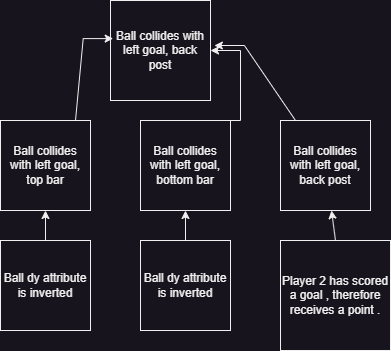

The diagram above was exported from draw.io. Its source (the exported page's mxGraphModel, read from the mxfile embedded in the PNG):
<mxGraphModel dx="917" dy="1186" grid="1" gridSize="10" guides="1" tooltips="1" connect="1" arrows="1" fold="1" page="1" pageScale="1" pageWidth="850" pageHeight="1100" math="0" shadow="0">
  <root>
    <mxCell id="0" />
    <mxCell id="1" parent="0" />
    <mxCell id="2neV5C-w5RyNwXFE769u-1" value="Ball collides with left goal, back post&lt;div style=&quot;display:none&quot; id=&quot;SDCloudData&quot;&gt;&lt;/div&gt;" style="whiteSpace=wrap;html=1;aspect=fixed;" parent="1" vertex="1">
      <mxGeometry x="190" y="60" width="100" height="100" as="geometry" />
    </mxCell>
    <mxCell id="2neV5C-w5RyNwXFE769u-6" style="edgeStyle=entityRelationEdgeStyle;rounded=0;orthogonalLoop=1;jettySize=auto;html=1;exitX=0.5;exitY=0;exitDx=0;exitDy=0;entryX=0.027;entryY=0.381;entryDx=0;entryDy=0;entryPerimeter=0;" parent="1" source="2neV5C-w5RyNwXFE769u-2" target="2neV5C-w5RyNwXFE769u-1" edge="1">
      <mxGeometry relative="1" as="geometry" />
    </mxCell>
    <mxCell id="2neV5C-w5RyNwXFE769u-2" value="Ball collides with left goal, top bar&lt;div style=&quot;display:none&quot; id=&quot;SDCloudData&quot;&gt;&lt;/div&gt;&lt;div style=&quot;display:none&quot; id=&quot;SDCloudData&quot;&gt;&lt;/div&gt;" style="whiteSpace=wrap;html=1;aspect=fixed;" parent="1" vertex="1">
      <mxGeometry x="80" y="180" width="90" height="90" as="geometry" />
    </mxCell>
    <mxCell id="2neV5C-w5RyNwXFE769u-7" style="edgeStyle=entityRelationEdgeStyle;rounded=0;orthogonalLoop=1;jettySize=auto;html=1;exitX=0.5;exitY=0;exitDx=0;exitDy=0;" parent="1" source="2neV5C-w5RyNwXFE769u-3" target="2neV5C-w5RyNwXFE769u-1" edge="1">
      <mxGeometry relative="1" as="geometry" />
    </mxCell>
    <mxCell id="2neV5C-w5RyNwXFE769u-3" value="Ball collides with left goal, bottom bar&lt;div style=&quot;display:none&quot; id=&quot;SDCloudData&quot;&gt;&lt;/div&gt;&lt;div style=&quot;display:none&quot; id=&quot;SDCloudData&quot;&gt;&lt;/div&gt;" style="whiteSpace=wrap;html=1;aspect=fixed;" parent="1" vertex="1">
      <mxGeometry x="220" y="180" width="90" height="90" as="geometry" />
    </mxCell>
    <mxCell id="2neV5C-w5RyNwXFE769u-8" style="edgeStyle=entityRelationEdgeStyle;rounded=0;orthogonalLoop=1;jettySize=auto;html=1;exitX=0.5;exitY=0;exitDx=0;exitDy=0;entryX=1.039;entryY=0.45;entryDx=0;entryDy=0;entryPerimeter=0;" parent="1" source="2neV5C-w5RyNwXFE769u-4" target="2neV5C-w5RyNwXFE769u-1" edge="1">
      <mxGeometry relative="1" as="geometry" />
    </mxCell>
    <mxCell id="2neV5C-w5RyNwXFE769u-4" value="Ball collides with left goal, back post&lt;div style=&quot;display:none&quot; id=&quot;SDCloudData&quot;&gt;&lt;/div&gt;&lt;div style=&quot;display:none&quot; id=&quot;SDCloudData&quot;&gt;&lt;/div&gt;" style="whiteSpace=wrap;html=1;aspect=fixed;" parent="1" vertex="1">
      <mxGeometry x="360" y="180" width="90" height="90" as="geometry" />
    </mxCell>
    <mxCell id="2neV5C-w5RyNwXFE769u-13" style="edgeStyle=none;rounded=0;orthogonalLoop=1;jettySize=auto;html=1;exitX=0.5;exitY=0;exitDx=0;exitDy=0;entryX=0.5;entryY=1;entryDx=0;entryDy=0;" parent="1" source="2neV5C-w5RyNwXFE769u-9" target="2neV5C-w5RyNwXFE769u-2" edge="1">
      <mxGeometry relative="1" as="geometry" />
    </mxCell>
    <mxCell id="2neV5C-w5RyNwXFE769u-9" value="Ball dy attribute is inverted&lt;div style=&quot;display:none&quot; id=&quot;SDCloudData&quot;&gt;&lt;/div&gt;&lt;div style=&quot;display:none&quot; id=&quot;SDCloudData&quot;&gt;&lt;/div&gt;&lt;div style=&quot;display:none&quot; id=&quot;SDCloudData&quot;&gt;&lt;/div&gt;" style="whiteSpace=wrap;html=1;aspect=fixed;" parent="1" vertex="1">
      <mxGeometry x="80" y="300" width="90" height="90" as="geometry" />
    </mxCell>
    <mxCell id="2neV5C-w5RyNwXFE769u-14" style="edgeStyle=none;rounded=0;orthogonalLoop=1;jettySize=auto;html=1;exitX=0.5;exitY=0;exitDx=0;exitDy=0;" parent="1" source="2neV5C-w5RyNwXFE769u-10" target="2neV5C-w5RyNwXFE769u-3" edge="1">
      <mxGeometry relative="1" as="geometry" />
    </mxCell>
    <mxCell id="2neV5C-w5RyNwXFE769u-10" value="Ball dy attribute is inverted&lt;div style=&quot;display:none&quot; id=&quot;SDCloudData&quot;&gt;&lt;/div&gt;&lt;div style=&quot;display:none&quot; id=&quot;SDCloudData&quot;&gt;&lt;/div&gt;&lt;div style=&quot;display:none&quot; id=&quot;SDCloudData&quot;&gt;&lt;/div&gt;" style="whiteSpace=wrap;html=1;aspect=fixed;" parent="1" vertex="1">
      <mxGeometry x="220" y="300" width="90" height="90" as="geometry" />
    </mxCell>
    <mxCell id="2neV5C-w5RyNwXFE769u-15" style="edgeStyle=none;rounded=0;orthogonalLoop=1;jettySize=auto;html=1;exitX=0.5;exitY=0;exitDx=0;exitDy=0;" parent="1" source="2neV5C-w5RyNwXFE769u-11" target="2neV5C-w5RyNwXFE769u-4" edge="1">
      <mxGeometry relative="1" as="geometry" />
    </mxCell>
    <mxCell id="2neV5C-w5RyNwXFE769u-11" value="Player 2 has scored a goal , therefore receives a point .&lt;div style=&quot;display:none&quot; id=&quot;SDCloudData&quot;&gt;&lt;/div&gt;&lt;div style=&quot;display:none&quot; id=&quot;SDCloudData&quot;&gt;&lt;/div&gt;&lt;div style=&quot;display:none&quot; id=&quot;SDCloudData&quot;&gt;&lt;/div&gt;" style="whiteSpace=wrap;html=1;aspect=fixed;" parent="1" vertex="1">
      <mxGeometry x="360" y="300" width="110" height="110" as="geometry" />
    </mxCell>
  </root>
</mxGraphModel>